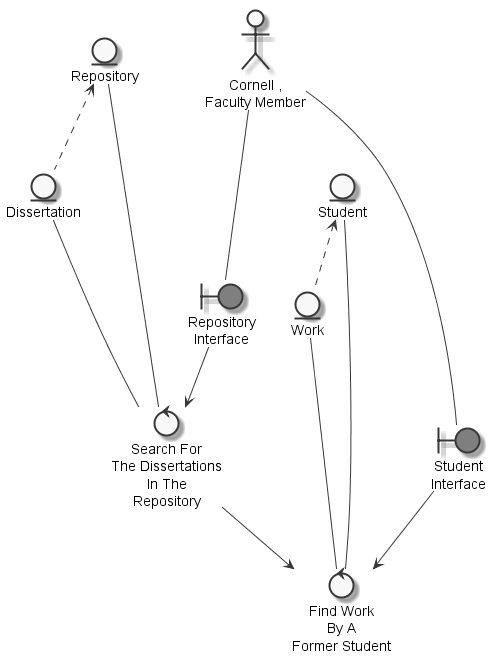

The diagram above was rendered by PlantUML. Its source (embedded in the PNG):
@startuml
	skinparam defaultTextAlignment center
	skinparam monochrome true

	entity "Repository" as thingrepository
	entity "Student" as thingformerstudent
	entity "Dissertation" as thingdissertation
	entity "Work" as thingwork
	actor "Cornell ,\nFaculty Member" as actorcornellfacultymember
	boundary "Repository\nInterface" as thingrepositoryinterface #grey
	boundary "Student\nInterface" as thingstudentinterface #grey
	control "Search For\nThe Dissertations\nIn The\nRepository" as controlsearchdissertationfindworkformerstudent
	control "Find Work\nBy A\nFormer Student" as controlfindworkformerstudent

	thingrepository <.. thingdissertation
	thingformerstudent <.. thingwork
	actorcornellfacultymember --- thingrepositoryinterface
	actorcornellfacultymember --- thingstudentinterface
	thingdissertation --- controlsearchdissertationfindworkformerstudent
	thingrepository --- controlsearchdissertationfindworkformerstudent
	thingrepositoryinterface --> controlsearchdissertationfindworkformerstudent
	controlsearchdissertationfindworkformerstudent --> controlfindworkformerstudent
	thingwork --- controlfindworkformerstudent
	thingformerstudent --- controlfindworkformerstudent
	thingstudentinterface --> controlfindworkformerstudent

@enduml